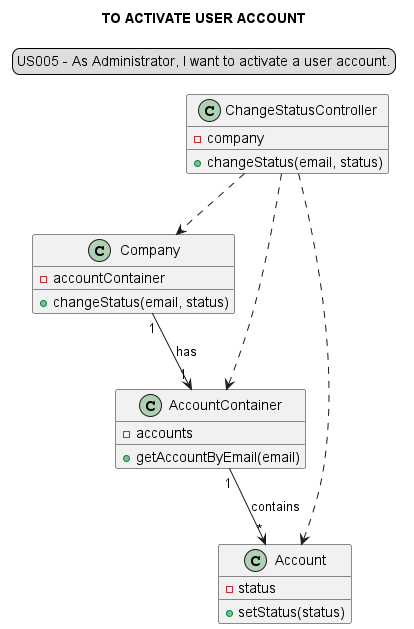

The diagram above was rendered by PlantUML. Its source (embedded in the PNG):
@startuml

legend top
US005 - As Administrator, I want to activate a user account.
end legend
skinparam sequenceMessageAlign center
title TO ACTIVATE USER ACCOUNT

"ChangeStatusController"  ..> "Company"
"ChangeStatusController" ..> "AccountContainer"
"ChangeStatusController" ..> "Account"
"Company" "1"-->"1" "AccountContainer": has
"AccountContainer" "1"-->"*" "Account": contains

class "ChangeStatusController" {
-company
+changeStatus(email, status)
}

class "Company" {
-accountContainer
+changeStatus(email, status)
}

class "AccountContainer" {
-accounts
+getAccountByEmail(email)
}

class "Account" {
-status
+setStatus(status)
}

@enduml